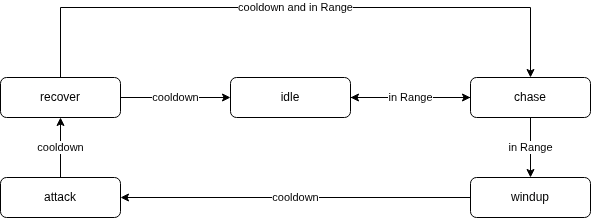

The diagram above was exported from draw.io. Its source (the exported page's mxGraphModel, read from the mxfile embedded in the PNG):
<mxGraphModel dx="1479" dy="740" grid="1" gridSize="10" guides="1" tooltips="1" connect="1" arrows="1" fold="1" page="1" pageScale="1" pageWidth="827" pageHeight="1169" math="0" shadow="0">
  <root>
    <mxCell id="WIyWlLk6GJQsqaUBKTNV-0" />
    <mxCell id="WIyWlLk6GJQsqaUBKTNV-1" parent="WIyWlLk6GJQsqaUBKTNV-0" />
    <mxCell id="w9-hnV_GabC2xiQ0mIEg-6" edge="1" parent="WIyWlLk6GJQsqaUBKTNV-1" source="WIyWlLk6GJQsqaUBKTNV-3" style="edgeStyle=orthogonalEdgeStyle;rounded=0;orthogonalLoop=1;jettySize=auto;html=1;" target="w9-hnV_GabC2xiQ0mIEg-0">
      <mxGeometry relative="1" as="geometry" />
    </mxCell>
    <mxCell id="WIyWlLk6GJQsqaUBKTNV-3" parent="WIyWlLk6GJQsqaUBKTNV-1" style="rounded=1;whiteSpace=wrap;html=1;fontSize=12;glass=0;strokeWidth=1;shadow=0;" value="idle" vertex="1">
      <mxGeometry height="40" width="120" x="330" y="310" as="geometry" />
    </mxCell>
    <mxCell id="w9-hnV_GabC2xiQ0mIEg-5" edge="1" parent="WIyWlLk6GJQsqaUBKTNV-1" source="w9-hnV_GabC2xiQ0mIEg-0" style="edgeStyle=orthogonalEdgeStyle;rounded=0;orthogonalLoop=1;jettySize=auto;html=1;" target="WIyWlLk6GJQsqaUBKTNV-3" value="in Range">
      <mxGeometry relative="1" as="geometry" />
    </mxCell>
    <mxCell id="w9-hnV_GabC2xiQ0mIEg-7" edge="1" parent="WIyWlLk6GJQsqaUBKTNV-1" source="w9-hnV_GabC2xiQ0mIEg-0" style="edgeStyle=orthogonalEdgeStyle;rounded=0;orthogonalLoop=1;jettySize=auto;html=1;" target="w9-hnV_GabC2xiQ0mIEg-1" value="in Range">
      <mxGeometry relative="1" as="geometry" />
    </mxCell>
    <mxCell id="w9-hnV_GabC2xiQ0mIEg-0" parent="WIyWlLk6GJQsqaUBKTNV-1" style="rounded=1;whiteSpace=wrap;html=1;fontSize=12;glass=0;strokeWidth=1;shadow=0;" value="chase" vertex="1">
      <mxGeometry height="40" width="120" x="570" y="310" as="geometry" />
    </mxCell>
    <mxCell id="w9-hnV_GabC2xiQ0mIEg-8" edge="1" parent="WIyWlLk6GJQsqaUBKTNV-1" source="w9-hnV_GabC2xiQ0mIEg-1" style="edgeStyle=orthogonalEdgeStyle;rounded=0;orthogonalLoop=1;jettySize=auto;html=1;" target="w9-hnV_GabC2xiQ0mIEg-2" value="cooldown">
      <mxGeometry relative="1" as="geometry" />
    </mxCell>
    <mxCell id="w9-hnV_GabC2xiQ0mIEg-1" parent="WIyWlLk6GJQsqaUBKTNV-1" style="rounded=1;whiteSpace=wrap;html=1;fontSize=12;glass=0;strokeWidth=1;shadow=0;" value="windup" vertex="1">
      <mxGeometry height="40" width="120" x="570" y="410" as="geometry" />
    </mxCell>
    <mxCell id="w9-hnV_GabC2xiQ0mIEg-10" edge="1" parent="WIyWlLk6GJQsqaUBKTNV-1" source="w9-hnV_GabC2xiQ0mIEg-2" style="edgeStyle=orthogonalEdgeStyle;rounded=0;orthogonalLoop=1;jettySize=auto;html=1;" target="w9-hnV_GabC2xiQ0mIEg-3" value="cooldown">
      <mxGeometry relative="1" as="geometry" />
    </mxCell>
    <mxCell id="w9-hnV_GabC2xiQ0mIEg-2" parent="WIyWlLk6GJQsqaUBKTNV-1" style="rounded=1;whiteSpace=wrap;html=1;fontSize=12;glass=0;strokeWidth=1;shadow=0;" value="attack" vertex="1">
      <mxGeometry height="40" width="120" x="100" y="410" as="geometry" />
    </mxCell>
    <mxCell id="w9-hnV_GabC2xiQ0mIEg-9" edge="1" parent="WIyWlLk6GJQsqaUBKTNV-1" source="w9-hnV_GabC2xiQ0mIEg-3" style="edgeStyle=orthogonalEdgeStyle;rounded=0;orthogonalLoop=1;jettySize=auto;html=1;" target="WIyWlLk6GJQsqaUBKTNV-3" value="cooldown">
      <mxGeometry relative="1" as="geometry" />
    </mxCell>
    <mxCell id="w9-hnV_GabC2xiQ0mIEg-13" edge="1" parent="WIyWlLk6GJQsqaUBKTNV-1" source="w9-hnV_GabC2xiQ0mIEg-3" style="edgeStyle=orthogonalEdgeStyle;rounded=0;orthogonalLoop=1;jettySize=auto;html=1;" target="w9-hnV_GabC2xiQ0mIEg-0" value="cooldown and in Range">
      <mxGeometry relative="1" as="geometry">
        <Array as="points">
          <mxPoint x="160" y="240" />
          <mxPoint x="630" y="240" />
        </Array>
      </mxGeometry>
    </mxCell>
    <mxCell id="w9-hnV_GabC2xiQ0mIEg-3" parent="WIyWlLk6GJQsqaUBKTNV-1" style="rounded=1;whiteSpace=wrap;html=1;fontSize=12;glass=0;strokeWidth=1;shadow=0;" value="recover" vertex="1">
      <mxGeometry height="40" width="120" x="100" y="310" as="geometry" />
    </mxCell>
  </root>
</mxGraphModel>